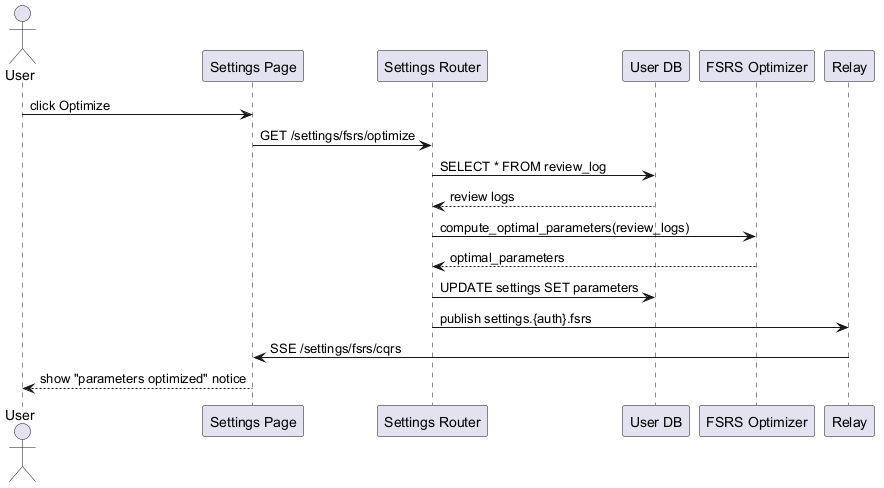

The diagram above was rendered by PlantUML. Its source (embedded in the PNG):
@startuml
actor User
participant "Settings Page" as UI
participant "Settings Router" as Settings
participant "User DB" as DB
participant "FSRS Optimizer" as Optimizer
participant "Relay" as Relay

User -> UI: click Optimize
UI -> Settings: GET /settings/fsrs/optimize
Settings -> DB: SELECT * FROM review_log
DB --> Settings: review logs
Settings -> Optimizer: compute_optimal_parameters(review_logs)
Optimizer --> Settings: optimal_parameters
Settings -> DB: UPDATE settings SET parameters
Settings -> Relay: publish settings.{auth}.fsrs
Relay -> UI: SSE /settings/fsrs/cqrs
UI --> User: show "parameters optimized" notice
@enduml